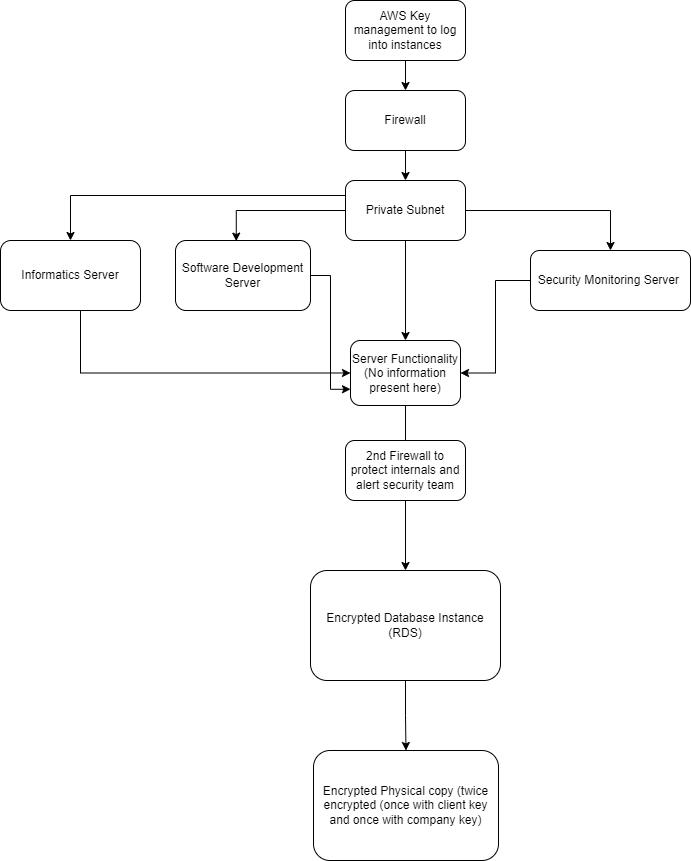

The diagram above was exported from draw.io. Its source (the exported page's mxGraphModel, read from the mxfile embedded in the PNG):
<mxGraphModel dx="1400" dy="759" grid="1" gridSize="10" guides="1" tooltips="1" connect="1" arrows="1" fold="1" page="1" pageScale="1" pageWidth="850" pageHeight="1100" math="0" shadow="0">
  <root>
    <mxCell id="0" />
    <mxCell id="1" parent="0" />
    <mxCell id="YbQVthkXMW3eg5rkwo09-25" value="" style="edgeStyle=orthogonalEdgeStyle;rounded=0;orthogonalLoop=1;jettySize=auto;html=1;" edge="1" parent="1" source="YbQVthkXMW3eg5rkwo09-2" target="YbQVthkXMW3eg5rkwo09-24">
      <mxGeometry relative="1" as="geometry" />
    </mxCell>
    <mxCell id="YbQVthkXMW3eg5rkwo09-2" value="Encrypted Database Instance (RDS)" style="rounded=1;whiteSpace=wrap;html=1;" vertex="1" parent="1">
      <mxGeometry x="330" y="660" width="190" height="110" as="geometry" />
    </mxCell>
    <mxCell id="YbQVthkXMW3eg5rkwo09-4" style="edgeStyle=orthogonalEdgeStyle;rounded=0;orthogonalLoop=1;jettySize=auto;html=1;" edge="1" parent="1" source="YbQVthkXMW3eg5rkwo09-19" target="YbQVthkXMW3eg5rkwo09-2">
      <mxGeometry relative="1" as="geometry" />
    </mxCell>
    <mxCell id="YbQVthkXMW3eg5rkwo09-15" style="edgeStyle=orthogonalEdgeStyle;rounded=0;orthogonalLoop=1;jettySize=auto;html=1;exitX=1;exitY=0.5;exitDx=0;exitDy=0;entryX=0.5;entryY=0;entryDx=0;entryDy=0;" edge="1" parent="1" source="YbQVthkXMW3eg5rkwo09-3" target="YbQVthkXMW3eg5rkwo09-10">
      <mxGeometry relative="1" as="geometry" />
    </mxCell>
    <mxCell id="YbQVthkXMW3eg5rkwo09-18" style="edgeStyle=orthogonalEdgeStyle;rounded=0;orthogonalLoop=1;jettySize=auto;html=1;exitX=0;exitY=0.25;exitDx=0;exitDy=0;entryX=0.5;entryY=0;entryDx=0;entryDy=0;" edge="1" parent="1" source="YbQVthkXMW3eg5rkwo09-3" target="YbQVthkXMW3eg5rkwo09-9">
      <mxGeometry relative="1" as="geometry" />
    </mxCell>
    <mxCell id="YbQVthkXMW3eg5rkwo09-3" value="Private Subnet" style="rounded=1;whiteSpace=wrap;html=1;" vertex="1" parent="1">
      <mxGeometry x="365" y="270" width="120" height="60" as="geometry" />
    </mxCell>
    <mxCell id="YbQVthkXMW3eg5rkwo09-7" style="edgeStyle=orthogonalEdgeStyle;rounded=0;orthogonalLoop=1;jettySize=auto;html=1;entryX=0.5;entryY=0;entryDx=0;entryDy=0;" edge="1" parent="1" source="YbQVthkXMW3eg5rkwo09-5" target="YbQVthkXMW3eg5rkwo09-6">
      <mxGeometry relative="1" as="geometry" />
    </mxCell>
    <mxCell id="YbQVthkXMW3eg5rkwo09-5" value="AWS Key management to log into instances" style="rounded=1;whiteSpace=wrap;html=1;" vertex="1" parent="1">
      <mxGeometry x="365" y="90" width="120" height="60" as="geometry" />
    </mxCell>
    <mxCell id="YbQVthkXMW3eg5rkwo09-8" value="" style="edgeStyle=orthogonalEdgeStyle;rounded=0;orthogonalLoop=1;jettySize=auto;html=1;" edge="1" parent="1" source="YbQVthkXMW3eg5rkwo09-6" target="YbQVthkXMW3eg5rkwo09-3">
      <mxGeometry relative="1" as="geometry" />
    </mxCell>
    <mxCell id="YbQVthkXMW3eg5rkwo09-6" value="Firewall" style="rounded=1;whiteSpace=wrap;html=1;" vertex="1" parent="1">
      <mxGeometry x="365" y="180" width="120" height="60" as="geometry" />
    </mxCell>
    <mxCell id="YbQVthkXMW3eg5rkwo09-23" style="edgeStyle=orthogonalEdgeStyle;rounded=0;orthogonalLoop=1;jettySize=auto;html=1;entryX=0;entryY=0.5;entryDx=0;entryDy=0;" edge="1" parent="1" source="YbQVthkXMW3eg5rkwo09-9" target="YbQVthkXMW3eg5rkwo09-19">
      <mxGeometry relative="1" as="geometry">
        <Array as="points">
          <mxPoint x="100" y="462" />
        </Array>
      </mxGeometry>
    </mxCell>
    <mxCell id="YbQVthkXMW3eg5rkwo09-9" value="Informatics Server" style="rounded=1;whiteSpace=wrap;html=1;" vertex="1" parent="1">
      <mxGeometry x="20" y="330" width="140" height="70" as="geometry" />
    </mxCell>
    <mxCell id="YbQVthkXMW3eg5rkwo09-21" style="edgeStyle=orthogonalEdgeStyle;rounded=0;orthogonalLoop=1;jettySize=auto;html=1;entryX=1;entryY=0.5;entryDx=0;entryDy=0;" edge="1" parent="1" source="YbQVthkXMW3eg5rkwo09-10" target="YbQVthkXMW3eg5rkwo09-19">
      <mxGeometry relative="1" as="geometry" />
    </mxCell>
    <mxCell id="YbQVthkXMW3eg5rkwo09-10" value="Security Monitoring Server&amp;nbsp;" style="rounded=1;whiteSpace=wrap;html=1;" vertex="1" parent="1">
      <mxGeometry x="550" y="340" width="160" height="60" as="geometry" />
    </mxCell>
    <mxCell id="YbQVthkXMW3eg5rkwo09-22" style="edgeStyle=orthogonalEdgeStyle;rounded=0;orthogonalLoop=1;jettySize=auto;html=1;entryX=0;entryY=0.75;entryDx=0;entryDy=0;" edge="1" parent="1" source="YbQVthkXMW3eg5rkwo09-11" target="YbQVthkXMW3eg5rkwo09-19">
      <mxGeometry relative="1" as="geometry" />
    </mxCell>
    <mxCell id="YbQVthkXMW3eg5rkwo09-11" value="Software Development Server" style="rounded=1;whiteSpace=wrap;html=1;" vertex="1" parent="1">
      <mxGeometry x="195" y="330" width="135" height="70" as="geometry" />
    </mxCell>
    <mxCell id="YbQVthkXMW3eg5rkwo09-17" style="edgeStyle=orthogonalEdgeStyle;rounded=0;orthogonalLoop=1;jettySize=auto;html=1;entryX=0.45;entryY=0.009;entryDx=0;entryDy=0;entryPerimeter=0;" edge="1" parent="1" source="YbQVthkXMW3eg5rkwo09-3" target="YbQVthkXMW3eg5rkwo09-11">
      <mxGeometry relative="1" as="geometry" />
    </mxCell>
    <mxCell id="YbQVthkXMW3eg5rkwo09-20" value="" style="edgeStyle=orthogonalEdgeStyle;rounded=0;orthogonalLoop=1;jettySize=auto;html=1;" edge="1" parent="1" source="YbQVthkXMW3eg5rkwo09-3" target="YbQVthkXMW3eg5rkwo09-19">
      <mxGeometry relative="1" as="geometry">
        <mxPoint x="425" y="330" as="sourcePoint" />
        <mxPoint x="425" y="560" as="targetPoint" />
      </mxGeometry>
    </mxCell>
    <mxCell id="YbQVthkXMW3eg5rkwo09-19" value="Server Functionality&lt;div&gt;(No information present here)&lt;/div&gt;" style="rounded=1;whiteSpace=wrap;html=1;" vertex="1" parent="1">
      <mxGeometry x="370" y="430" width="110" height="65" as="geometry" />
    </mxCell>
    <mxCell id="YbQVthkXMW3eg5rkwo09-24" value="Encrypted Physical copy (twice encrypted (once with client key and once with company key)" style="rounded=1;whiteSpace=wrap;html=1;" vertex="1" parent="1">
      <mxGeometry x="333" y="840" width="185" height="110" as="geometry" />
    </mxCell>
    <mxCell id="YbQVthkXMW3eg5rkwo09-26" value="2nd Firewall to protect internals and alert security team" style="rounded=1;whiteSpace=wrap;html=1;" vertex="1" parent="1">
      <mxGeometry x="365" y="530" width="120" height="60" as="geometry" />
    </mxCell>
  </root>
</mxGraphModel>